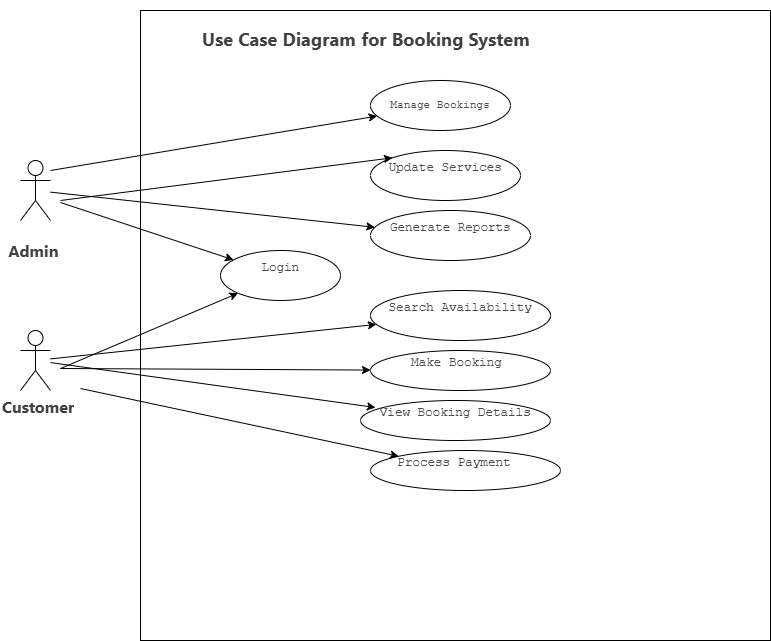

The diagram above was exported from draw.io. Its source (the exported page's mxGraphModel, read from the mxfile embedded in the PNG):
<mxGraphModel dx="1426" dy="751" grid="1" gridSize="10" guides="1" tooltips="1" connect="1" arrows="1" fold="1" page="1" pageScale="1" pageWidth="850" pageHeight="1100" math="0" shadow="0">
  <root>
    <mxCell id="0" />
    <mxCell id="1" parent="0" />
    <mxCell id="oIfF3zYQ--Sk3ZVA5BOF-1" value="" style="whiteSpace=wrap;html=1;aspect=fixed;" vertex="1" parent="1">
      <mxGeometry x="170" y="30" width="630" height="630" as="geometry" />
    </mxCell>
    <mxCell id="oIfF3zYQ--Sk3ZVA5BOF-2" value="&lt;h3 style=&quot;font-weight: 500; font-size: 18.288px; line-height: 1.5; margin: 18.288px 0px 13.716px; color: rgb(64, 64, 64); font-family: DeepSeek-CJK-patch, Inter, system-ui, -apple-system, BlinkMacSystemFont, &amp;quot;Segoe UI&amp;quot;, Roboto, &amp;quot;Noto Sans&amp;quot;, Ubuntu, Cantarell, &amp;quot;Helvetica Neue&amp;quot;, Oxygen, &amp;quot;Open Sans&amp;quot;, sans-serif; background-color: rgb(255, 255, 255);&quot;&gt;&lt;strong&gt;Use Case Diagram for Booking System&lt;/strong&gt;&lt;/h3&gt;" style="text;whiteSpace=wrap;html=1;" vertex="1" parent="1">
      <mxGeometry x="230" y="20" width="440" height="40" as="geometry" />
    </mxCell>
    <mxCell id="oIfF3zYQ--Sk3ZVA5BOF-3" value="&lt;pre style=&quot;font-family: Menlo, &amp;quot;Roboto Mono&amp;quot;, &amp;quot;Courier New&amp;quot;, Courier, monospace, Inter, sans-serif; overflow: auto; padding: 9.144px 13.716px; text-wrap-mode: wrap; word-break: break-all; color: rgb(73, 73, 73); margin-top: 0px !important; margin-bottom: 0px !important;&quot;&gt;&lt;font style=&quot;font-size: 11px;&quot;&gt;Manage Bookings&lt;/font&gt;&lt;/pre&gt;" style="ellipse;whiteSpace=wrap;html=1;align=center;" vertex="1" parent="1">
      <mxGeometry x="400" y="100" width="140" height="50" as="geometry" />
    </mxCell>
    <mxCell id="oIfF3zYQ--Sk3ZVA5BOF-4" value="Actor" style="shape=umlActor;verticalLabelPosition=bottom;verticalAlign=top;html=1;outlineConnect=0;" vertex="1" parent="1">
      <mxGeometry x="50" y="350" width="30" height="60" as="geometry" />
    </mxCell>
    <mxCell id="oIfF3zYQ--Sk3ZVA5BOF-5" value="&lt;strong style=&quot;color: rgb(64, 64, 64); font-family: DeepSeek-CJK-patch, Inter, system-ui, -apple-system, BlinkMacSystemFont, &amp;quot;Segoe UI&amp;quot;, Roboto, &amp;quot;Noto Sans&amp;quot;, Ubuntu, Cantarell, &amp;quot;Helvetica Neue&amp;quot;, Oxygen, &amp;quot;Open Sans&amp;quot;, sans-serif; font-size: 16.002px; font-style: normal; font-variant-ligatures: normal; font-variant-caps: normal; letter-spacing: normal; orphans: 2; text-align: left; text-indent: 0px; text-transform: none; widows: 2; word-spacing: 0px; -webkit-text-stroke-width: 0px; white-space: normal; background-color: rgb(255, 255, 255); text-decoration-thickness: initial; text-decoration-style: initial; text-decoration-color: initial;&quot;&gt;Customer&lt;/strong&gt;&lt;span style=&quot;color: rgb(64, 64, 64); font-family: DeepSeek-CJK-patch, Inter, system-ui, -apple-system, BlinkMacSystemFont, &amp;quot;Segoe UI&amp;quot;, Roboto, &amp;quot;Noto Sans&amp;quot;, Ubuntu, Cantarell, &amp;quot;Helvetica Neue&amp;quot;, Oxygen, &amp;quot;Open Sans&amp;quot;, sans-serif; font-size: 16.002px; font-style: normal; font-variant-ligatures: normal; font-variant-caps: normal; font-weight: 400; letter-spacing: normal; orphans: 2; text-align: left; text-indent: 0px; text-transform: none; widows: 2; word-spacing: 0px; -webkit-text-stroke-width: 0px; white-space: normal; background-color: rgb(255, 255, 255); text-decoration-thickness: initial; text-decoration-style: initial; text-decoration-color: initial; display: inline !important; float: none;&quot;&gt;&lt;span&gt;&amp;nbsp;&lt;/span&gt;&lt;/span&gt;" style="text;whiteSpace=wrap;html=1;" vertex="1" parent="1">
      <mxGeometry x="30" y="410" width="110" height="40" as="geometry" />
    </mxCell>
    <mxCell id="oIfF3zYQ--Sk3ZVA5BOF-6" value="&#10;&lt;strong style=&quot;color: rgb(64, 64, 64); font-family: DeepSeek-CJK-patch, Inter, system-ui, -apple-system, BlinkMacSystemFont, &amp;quot;Segoe UI&amp;quot;, Roboto, &amp;quot;Noto Sans&amp;quot;, Ubuntu, Cantarell, &amp;quot;Helvetica Neue&amp;quot;, Oxygen, &amp;quot;Open Sans&amp;quot;, sans-serif; font-size: 16.002px; font-style: normal; font-variant-ligatures: normal; font-variant-caps: normal; letter-spacing: normal; orphans: 2; text-align: left; text-indent: 0px; text-transform: none; widows: 2; word-spacing: 0px; -webkit-text-stroke-width: 0px; white-space: normal; background-color: rgb(255, 255, 255); text-decoration-thickness: initial; text-decoration-style: initial; text-decoration-color: initial;&quot;&gt;Admin&lt;/strong&gt;&lt;span style=&quot;color: rgb(64, 64, 64); font-family: DeepSeek-CJK-patch, Inter, system-ui, -apple-system, BlinkMacSystemFont, &amp;quot;Segoe UI&amp;quot;, Roboto, &amp;quot;Noto Sans&amp;quot;, Ubuntu, Cantarell, &amp;quot;Helvetica Neue&amp;quot;, Oxygen, &amp;quot;Open Sans&amp;quot;, sans-serif; font-size: 16.002px; font-style: normal; font-variant-ligatures: normal; font-variant-caps: normal; font-weight: 400; letter-spacing: normal; orphans: 2; text-align: left; text-indent: 0px; text-transform: none; widows: 2; word-spacing: 0px; -webkit-text-stroke-width: 0px; white-space: normal; background-color: rgb(255, 255, 255); text-decoration-thickness: initial; text-decoration-style: initial; text-decoration-color: initial; display: inline !important; float: none;&quot;&gt;&lt;span&gt;&amp;nbsp;&lt;/span&gt;&lt;/span&gt;&#10;&#10;" style="shape=umlActor;verticalLabelPosition=bottom;verticalAlign=top;html=1;outlineConnect=0;" vertex="1" parent="1">
      <mxGeometry x="50" y="180" width="30" height="60" as="geometry" />
    </mxCell>
    <mxCell id="oIfF3zYQ--Sk3ZVA5BOF-10" value="&#10;&lt;pre style=&quot;margin: 0px !important; font-family: Menlo, &amp;quot;Roboto Mono&amp;quot;, &amp;quot;Courier New&amp;quot;, Courier, monospace, Inter, sans-serif; overflow: auto; padding: 9.144px 13.716px; white-space: pre-wrap; word-break: break-all; color: rgb(73, 73, 73); font-size: 12.573px; font-style: normal; font-variant-ligatures: normal; font-variant-caps: normal; font-weight: 400; letter-spacing: normal; orphans: 2; text-align: start; text-indent: 0px; text-transform: none; widows: 2; word-spacing: 0px; -webkit-text-stroke-width: 0px; text-decoration-thickness: initial; text-decoration-style: initial; text-decoration-color: initial;&quot;&gt;Update Services&lt;/pre&gt;&#10;&#10;" style="ellipse;whiteSpace=wrap;html=1;" vertex="1" parent="1">
      <mxGeometry x="400" y="170" width="150" height="50" as="geometry" />
    </mxCell>
    <mxCell id="oIfF3zYQ--Sk3ZVA5BOF-11" value="&#10;&lt;pre style=&quot;margin: 0px !important; font-family: Menlo, &amp;quot;Roboto Mono&amp;quot;, &amp;quot;Courier New&amp;quot;, Courier, monospace, Inter, sans-serif; overflow: auto; padding: 9.144px 13.716px; white-space: pre-wrap; word-break: break-all; color: rgb(73, 73, 73); font-size: 12.573px; font-style: normal; font-variant-ligatures: normal; font-variant-caps: normal; font-weight: 400; letter-spacing: normal; orphans: 2; text-align: start; text-indent: 0px; text-transform: none; widows: 2; word-spacing: 0px; -webkit-text-stroke-width: 0px; text-decoration-thickness: initial; text-decoration-style: initial; text-decoration-color: initial;&quot;&gt;Generate Reports&lt;/pre&gt;&#10;&#10;" style="ellipse;whiteSpace=wrap;html=1;" vertex="1" parent="1">
      <mxGeometry x="400" y="230" width="160" height="50" as="geometry" />
    </mxCell>
    <mxCell id="oIfF3zYQ--Sk3ZVA5BOF-12" value="&#10;&lt;pre style=&quot;margin: 0px !important; font-family: Menlo, &amp;quot;Roboto Mono&amp;quot;, &amp;quot;Courier New&amp;quot;, Courier, monospace, Inter, sans-serif; overflow: auto; padding: 9.144px 13.716px; white-space: pre-wrap; word-break: break-all; color: rgb(73, 73, 73); font-size: 12.573px; font-style: normal; font-variant-ligatures: normal; font-variant-caps: normal; font-weight: 400; letter-spacing: normal; orphans: 2; text-align: start; text-indent: 0px; text-transform: none; widows: 2; word-spacing: 0px; -webkit-text-stroke-width: 0px; text-decoration-thickness: initial; text-decoration-style: initial; text-decoration-color: initial;&quot;&gt;Search Availability&lt;/pre&gt;&#10;&#10;" style="ellipse;whiteSpace=wrap;html=1;" vertex="1" parent="1">
      <mxGeometry x="400" y="310" width="180" height="50" as="geometry" />
    </mxCell>
    <mxCell id="oIfF3zYQ--Sk3ZVA5BOF-13" value="&#10;&lt;pre style=&quot;margin: 0px !important; font-family: Menlo, &amp;quot;Roboto Mono&amp;quot;, &amp;quot;Courier New&amp;quot;, Courier, monospace, Inter, sans-serif; overflow: auto; padding: 9.144px 13.716px; white-space: pre-wrap; word-break: break-all; color: rgb(73, 73, 73); font-size: 12.573px; font-style: normal; font-variant-ligatures: normal; font-variant-caps: normal; font-weight: 400; letter-spacing: normal; orphans: 2; text-align: start; text-indent: 0px; text-transform: none; widows: 2; word-spacing: 0px; -webkit-text-stroke-width: 0px; text-decoration-thickness: initial; text-decoration-style: initial; text-decoration-color: initial;&quot;&gt; Make Booking  &lt;/pre&gt;&#10;&#10;" style="ellipse;whiteSpace=wrap;html=1;" vertex="1" parent="1">
      <mxGeometry x="400" y="370" width="180" height="40" as="geometry" />
    </mxCell>
    <mxCell id="oIfF3zYQ--Sk3ZVA5BOF-14" value="&#10;&lt;pre style=&quot;margin: 0px !important; font-family: Menlo, &amp;quot;Roboto Mono&amp;quot;, &amp;quot;Courier New&amp;quot;, Courier, monospace, Inter, sans-serif; overflow: auto; padding: 9.144px 13.716px; white-space: pre-wrap; word-break: break-all; color: rgb(73, 73, 73); font-size: 12.573px; font-style: normal; font-variant-ligatures: normal; font-variant-caps: normal; font-weight: 400; letter-spacing: normal; orphans: 2; text-align: start; text-indent: 0px; text-transform: none; widows: 2; word-spacing: 0px; -webkit-text-stroke-width: 0px; text-decoration-thickness: initial; text-decoration-style: initial; text-decoration-color: initial;&quot;&gt;View Booking Details&lt;/pre&gt;&#10;&#10;" style="ellipse;whiteSpace=wrap;html=1;" vertex="1" parent="1">
      <mxGeometry x="390" y="420" width="190" height="40" as="geometry" />
    </mxCell>
    <mxCell id="oIfF3zYQ--Sk3ZVA5BOF-15" value="&#10;&lt;pre style=&quot;margin: 0px !important; font-family: Menlo, &amp;quot;Roboto Mono&amp;quot;, &amp;quot;Courier New&amp;quot;, Courier, monospace, Inter, sans-serif; overflow: auto; padding: 9.144px 13.716px; white-space: pre-wrap; word-break: break-all; color: rgb(73, 73, 73); font-size: 12.573px; font-style: normal; font-variant-ligatures: normal; font-variant-caps: normal; font-weight: 400; letter-spacing: normal; orphans: 2; text-align: start; text-indent: 0px; text-transform: none; widows: 2; word-spacing: 0px; -webkit-text-stroke-width: 0px; text-decoration-thickness: initial; text-decoration-style: initial; text-decoration-color: initial;&quot;&gt;Process Payment   &lt;/pre&gt;&#10;&#10;" style="ellipse;whiteSpace=wrap;html=1;" vertex="1" parent="1">
      <mxGeometry x="400" y="470" width="190" height="40" as="geometry" />
    </mxCell>
    <mxCell id="oIfF3zYQ--Sk3ZVA5BOF-17" value="" style="endArrow=classic;html=1;rounded=0;" edge="1" parent="1" source="oIfF3zYQ--Sk3ZVA5BOF-6" target="oIfF3zYQ--Sk3ZVA5BOF-3">
      <mxGeometry width="50" height="50" relative="1" as="geometry">
        <mxPoint x="350" y="210" as="sourcePoint" />
        <mxPoint x="400" y="160" as="targetPoint" />
        <Array as="points">
          <mxPoint x="80" y="190" />
        </Array>
      </mxGeometry>
    </mxCell>
    <mxCell id="oIfF3zYQ--Sk3ZVA5BOF-18" value="" style="endArrow=classic;html=1;rounded=0;entryX=0;entryY=0;entryDx=0;entryDy=0;" edge="1" parent="1" target="oIfF3zYQ--Sk3ZVA5BOF-10">
      <mxGeometry width="50" height="50" relative="1" as="geometry">
        <mxPoint x="90" y="220" as="sourcePoint" />
        <mxPoint x="420" y="151" as="targetPoint" />
      </mxGeometry>
    </mxCell>
    <mxCell id="oIfF3zYQ--Sk3ZVA5BOF-19" value="" style="endArrow=classic;html=1;rounded=0;" edge="1" parent="1" source="oIfF3zYQ--Sk3ZVA5BOF-6" target="oIfF3zYQ--Sk3ZVA5BOF-11">
      <mxGeometry width="50" height="50" relative="1" as="geometry">
        <mxPoint x="100" y="227" as="sourcePoint" />
        <mxPoint x="430" y="158" as="targetPoint" />
      </mxGeometry>
    </mxCell>
    <mxCell id="oIfF3zYQ--Sk3ZVA5BOF-21" value="" style="endArrow=classic;html=1;rounded=0;" edge="1" parent="1" source="oIfF3zYQ--Sk3ZVA5BOF-4" target="oIfF3zYQ--Sk3ZVA5BOF-12">
      <mxGeometry width="50" height="50" relative="1" as="geometry">
        <mxPoint x="400" y="410" as="sourcePoint" />
        <mxPoint x="450" y="360" as="targetPoint" />
      </mxGeometry>
    </mxCell>
    <mxCell id="oIfF3zYQ--Sk3ZVA5BOF-22" value="" style="endArrow=classic;html=1;rounded=0;" edge="1" parent="1" target="oIfF3zYQ--Sk3ZVA5BOF-13">
      <mxGeometry width="50" height="50" relative="1" as="geometry">
        <mxPoint x="90" y="388" as="sourcePoint" />
        <mxPoint x="416" y="354" as="targetPoint" />
      </mxGeometry>
    </mxCell>
    <mxCell id="oIfF3zYQ--Sk3ZVA5BOF-23" value="" style="endArrow=classic;html=1;rounded=0;entryX=0.079;entryY=0.175;entryDx=0;entryDy=0;entryPerimeter=0;" edge="1" parent="1" source="oIfF3zYQ--Sk3ZVA5BOF-4" target="oIfF3zYQ--Sk3ZVA5BOF-14">
      <mxGeometry width="50" height="50" relative="1" as="geometry">
        <mxPoint x="100" y="398" as="sourcePoint" />
        <mxPoint x="426" y="364" as="targetPoint" />
      </mxGeometry>
    </mxCell>
    <mxCell id="oIfF3zYQ--Sk3ZVA5BOF-24" value="" style="endArrow=classic;html=1;rounded=0;" edge="1" parent="1" target="oIfF3zYQ--Sk3ZVA5BOF-15">
      <mxGeometry width="50" height="50" relative="1" as="geometry">
        <mxPoint x="110" y="408" as="sourcePoint" />
        <mxPoint x="436" y="374" as="targetPoint" />
      </mxGeometry>
    </mxCell>
    <mxCell id="oIfF3zYQ--Sk3ZVA5BOF-27" value="&#10;&lt;pre style=&quot;margin: 0px !important; font-family: Menlo, &amp;quot;Roboto Mono&amp;quot;, &amp;quot;Courier New&amp;quot;, Courier, monospace, Inter, sans-serif; overflow: auto; padding: 9.144px 13.716px; white-space: pre-wrap; word-break: break-all; color: rgb(73, 73, 73); font-size: 12.573px; font-style: normal; font-variant-ligatures: normal; font-variant-caps: normal; font-weight: 400; letter-spacing: normal; orphans: 2; text-align: start; text-indent: 0px; text-transform: none; widows: 2; word-spacing: 0px; -webkit-text-stroke-width: 0px; text-decoration-thickness: initial; text-decoration-style: initial; text-decoration-color: initial;&quot;&gt;Login&lt;/pre&gt;&#10;&#10;" style="ellipse;whiteSpace=wrap;html=1;" vertex="1" parent="1">
      <mxGeometry x="250" y="270" width="120" height="50" as="geometry" />
    </mxCell>
    <mxCell id="oIfF3zYQ--Sk3ZVA5BOF-28" value="" style="endArrow=classic;html=1;rounded=0;" edge="1" parent="1" target="oIfF3zYQ--Sk3ZVA5BOF-27">
      <mxGeometry width="50" height="50" relative="1" as="geometry">
        <mxPoint x="90" y="222" as="sourcePoint" />
        <mxPoint x="414" y="257" as="targetPoint" />
      </mxGeometry>
    </mxCell>
    <mxCell id="oIfF3zYQ--Sk3ZVA5BOF-29" value="" style="endArrow=classic;html=1;rounded=0;entryX=0;entryY=1;entryDx=0;entryDy=0;" edge="1" parent="1" target="oIfF3zYQ--Sk3ZVA5BOF-27">
      <mxGeometry width="50" height="50" relative="1" as="geometry">
        <mxPoint x="90" y="388" as="sourcePoint" />
        <mxPoint x="416" y="354" as="targetPoint" />
      </mxGeometry>
    </mxCell>
  </root>
</mxGraphModel>